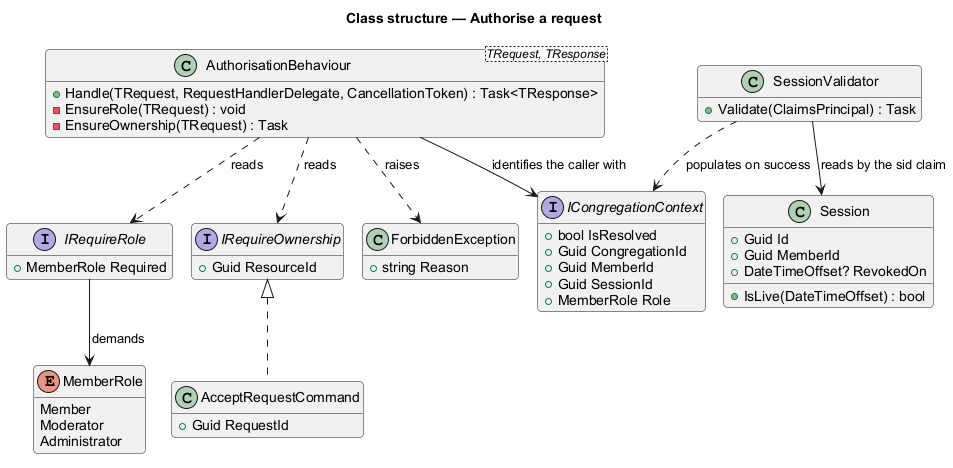

The diagram above was rendered by PlantUML. Its source (embedded in the PNG):
@startuml
!pragma layout smetana
title Class structure — Authorise a request
skinparam backgroundColor #FFFFFF
skinparam shadowing false
skinparam roundcorner 8
skinparam defaultFontName Arial
hide empty members

interface IRequireRole {
  +MemberRole Required
}
interface IRequireOwnership {
  +Guid ResourceId
}
enum MemberRole {
  Member
  Moderator
  Administrator
}
class AuthorisationBehaviour<TRequest, TResponse> {
  +Handle(TRequest, RequestHandlerDelegate, CancellationToken) : Task<TResponse>
  -EnsureRole(TRequest) : void
  -EnsureOwnership(TRequest) : Task
}
interface ICongregationContext {
  +bool IsResolved
  +Guid CongregationId
  +Guid MemberId
  +Guid SessionId
  +MemberRole Role
}
class SessionValidator {
  +Validate(ClaimsPrincipal) : Task
}
class Session {
  +Guid Id
  +Guid MemberId
  +DateTimeOffset? RevokedOn
  +IsLive(DateTimeOffset) : bool
}
class ForbiddenException {
  +string Reason
}
class AcceptRequestCommand {
  +Guid RequestId
}

AuthorisationBehaviour ..> IRequireRole : reads
AuthorisationBehaviour ..> IRequireOwnership : reads
AuthorisationBehaviour --> ICongregationContext : identifies the caller with
AuthorisationBehaviour ..> ForbiddenException : raises
IRequireRole --> MemberRole : demands
IRequireOwnership <|.. AcceptRequestCommand
SessionValidator --> Session : reads by the sid claim
SessionValidator ..> ICongregationContext : populates on success
@enduml